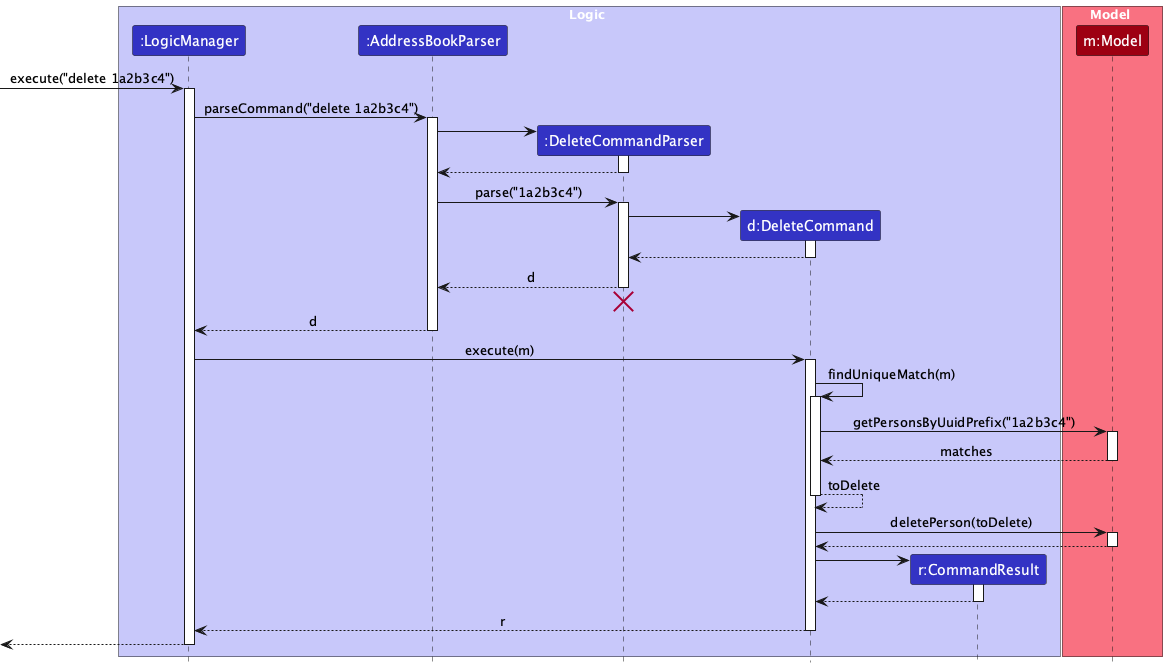

The diagram above was rendered by PlantUML. Its source (embedded in the PNG):
@startuml
!include style.puml
skinparam ArrowFontStyle plain

box Logic LOGIC_COLOR_T1
participant ":LogicManager" as LogicManager LOGIC_COLOR
participant ":AddressBookParser" as AddressBookParser LOGIC_COLOR
participant ":DeleteCommandParser" as DeleteCommandParser LOGIC_COLOR
participant "d:DeleteCommand" as DeleteCommand LOGIC_COLOR
participant "r:CommandResult" as CommandResult LOGIC_COLOR
end box

box Model MODEL_COLOR_T1
participant "m:Model" as Model MODEL_COLOR
end box

[-> LogicManager : execute("delete 1a2b3c4")
activate LogicManager

LogicManager -> AddressBookParser : parseCommand("delete 1a2b3c4")
activate AddressBookParser

create DeleteCommandParser
AddressBookParser -> DeleteCommandParser
activate DeleteCommandParser

DeleteCommandParser --> AddressBookParser
deactivate DeleteCommandParser

AddressBookParser -> DeleteCommandParser : parse("1a2b3c4")
activate DeleteCommandParser

create DeleteCommand
DeleteCommandParser -> DeleteCommand
activate DeleteCommand

DeleteCommand --> DeleteCommandParser :
deactivate DeleteCommand

DeleteCommandParser --> AddressBookParser : d
deactivate DeleteCommandParser
'Hidden arrow to position the destroy marker below the end of the activation bar.
DeleteCommandParser -[hidden]-> AddressBookParser
destroy DeleteCommandParser

AddressBookParser --> LogicManager : d
deactivate AddressBookParser

LogicManager -> DeleteCommand : execute(m)
activate DeleteCommand

DeleteCommand -> DeleteCommand : findUniqueMatch(m)
activate DeleteCommand

DeleteCommand -> Model : getPersonsByUuidPrefix("1a2b3c4")
activate Model

Model --> DeleteCommand : matches
deactivate Model

DeleteCommand --> DeleteCommand : toDelete
deactivate DeleteCommand

DeleteCommand -> Model : deletePerson(toDelete)
activate Model

Model --> DeleteCommand
deactivate Model

create CommandResult
DeleteCommand -> CommandResult
activate CommandResult

CommandResult --> DeleteCommand
deactivate CommandResult

DeleteCommand --> LogicManager : r
deactivate DeleteCommand

[<--LogicManager
deactivate LogicManager
@enduml